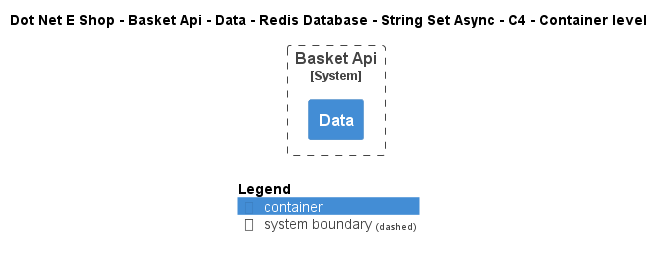

The diagram above was rendered by PlantUML. Its source (embedded in the PNG):
@startuml
!include ..\..\..\..\..\..\..\..\..\.c4s\C4_Container.puml

AddElementTag("c4interflow:lifecycle:new", $bgColor=green, $fontColor=#ffffff, $borderColor=green, $shadowing="False")
AddElementTag("c4interflow:lifecycle:changed", $bgColor=orange, $fontColor=#ffffff, $borderColor=orange, $shadowing="False")
AddElementTag("c4interflow:lifecycle:removed", $bgColor=red, $fontColor=#ffffff, $borderColor=red, $shadowing="False")

AddRelTag("c4interflow:lifecycle:new", $textColor=green, $lineColor=green)
AddRelTag("c4interflow:lifecycle:changed", $textColor=orange, $lineColor=orange)
AddRelTag("c4interflow:lifecycle:removed", $textColor=red, $lineColor=red)

SHOW_PERSON_PORTRAIT()
LAYOUT_TOP_DOWN()

skinparam linetype polyline

title Dot Net E Shop - Basket Api - Data - Redis Database - String Set Async - C4 - Container level


System_Boundary(DotNetEShop.SoftwareSystems.BasketApi, "Basket Api") {
    Container(DotNetEShop.SoftwareSystems.BasketApi.Containers.Data, "Data", "", "")
}



SHOW_LEGEND()
@enduml